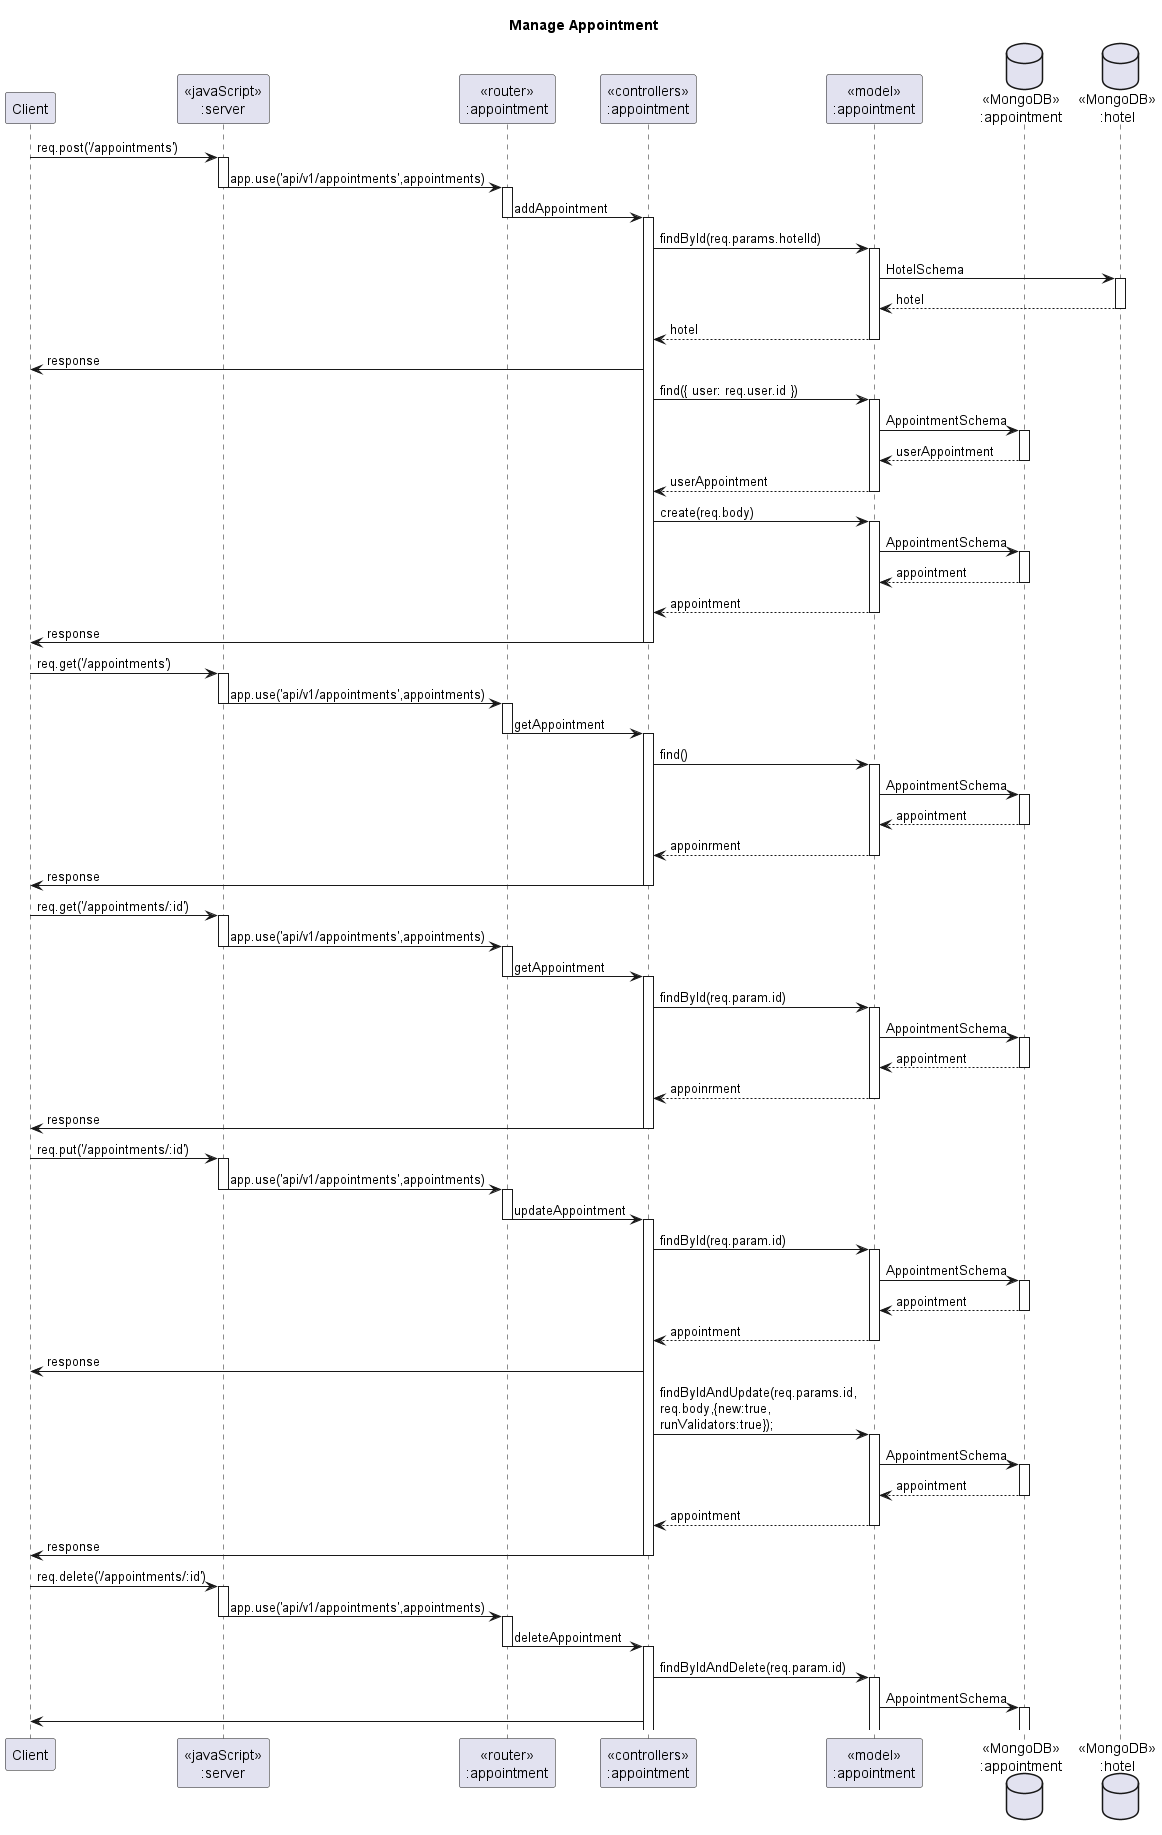

The diagram above was rendered by PlantUML. Its source (embedded in the PNG):
@startuml Manage Appointment

title "Manage Appointment"

participant "Client" as client
participant "<<javaScript>>\n:server" as server
participant "<<router>>\n:appointment" as appointment
participant "<<controllers>>\n:appointment" as controllerAppointment
participant "<<model>>\n:appointment" as modelAppointment
database "<<MongoDB>>\n:appointment" as appointmentDatabase
database "<<MongoDB>>\n:hotel" as hotelDatabase
'database "<<MongoDB>>\n:user" as userDatabase

client->server ++:req.post('/appointments')
server->appointment --++:app.use('api/v1/appointments',appointments)
appointment -> controllerAppointment --++:addAppointment
controllerAppointment->modelAppointment ++:findById(req.params.hotelId)
modelAppointment ->hotelDatabase ++: HotelSchema
hotelDatabase --> modelAppointment --: hotel
controllerAppointment <-- modelAppointment --:hotel
controllerAppointment->client :response

controllerAppointment->modelAppointment ++:find({ user: req.user.id })
modelAppointment ->appointmentDatabase ++:AppointmentSchema
appointmentDatabase --> modelAppointment --:userAppointment
modelAppointment --> controllerAppointment --:userAppointment

controllerAppointment->modelAppointment ++:create(req.body)
modelAppointment->appointmentDatabase ++:AppointmentSchema
appointmentDatabase-->modelAppointment --:appointment
modelAppointment-->controllerAppointment --:appointment
controllerAppointment -> client --: response

client->server ++:req.get('/appointments')
server->appointment --++:app.use('api/v1/appointments',appointments)
appointment->controllerAppointment --++:getAppointment
controllerAppointment->modelAppointment ++:find()
modelAppointment->appointmentDatabase ++:AppointmentSchema
appointmentDatabase-->modelAppointment --:appointment
modelAppointment-->controllerAppointment --:appoinrment
controllerAppointment->client --:response

client->server ++:req.get('/appointments/:id')
server->appointment --++:app.use('api/v1/appointments',appointments)
appointment->controllerAppointment --++:getAppointment
controllerAppointment->modelAppointment ++:findById(req.param.id)
modelAppointment->appointmentDatabase ++:AppointmentSchema
appointmentDatabase-->modelAppointment --:appointment
modelAppointment-->controllerAppointment --:appoinrment
controllerAppointment->client --:response

client->server ++:req.put('/appointments/:id')
server->appointment --++:app.use('api/v1/appointments',appointments)
appointment->controllerAppointment --++:updateAppointment
controllerAppointment->modelAppointment ++:findById(req.param.id)
modelAppointment->appointmentDatabase ++:AppointmentSchema
appointmentDatabase-->modelAppointment --:appointment
modelAppointment-->controllerAppointment --:appointment
controllerAppointment->client :response
controllerAppointment->modelAppointment ++:findByIdAndUpdate(req.params.id,\nreq.body,{new:true,\nrunValidators:true});
modelAppointment->appointmentDatabase ++:AppointmentSchema
appointmentDatabase-->modelAppointment --:appointment
modelAppointment-->controllerAppointment --:appointment
controllerAppointment->client --:response

client->server ++:req.delete('/appointments/:id')
server->appointment --++:app.use('api/v1/appointments',appointments)
appointment->controllerAppointment --++:deleteAppointment
controllerAppointment->modelAppointment ++:findByIdAndDelete(req.param.id)
modelAppointment->appointmentDatabase ++:AppointmentSchema
controllerAppointment->client
@enduml